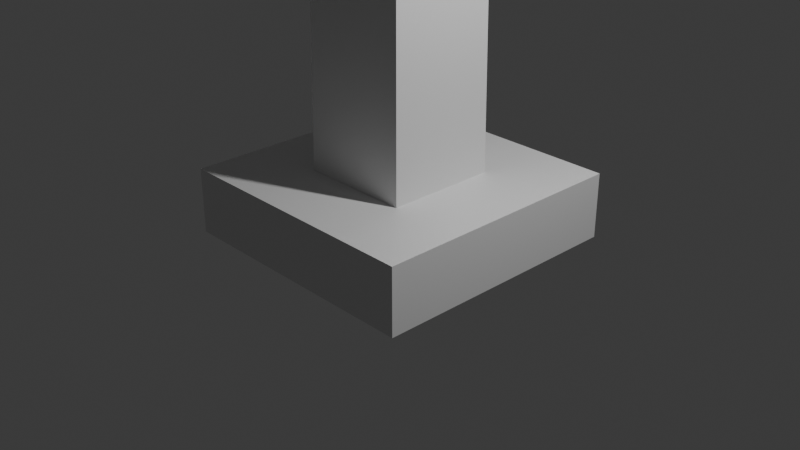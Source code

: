 # Source: tower.blend  (saved by Blender 5.0.119; exported with 4.5.12 LTS)
import bpy
from mathutils import Matrix  # noqa: F401  (used for matrix-valued properties, if any)

bpy.ops.wm.read_factory_settings(use_empty=True)
scene = bpy.context.scene
scene.name = 'Scene'

# ---- collections
col_collection = bpy.data.collections.new('Collection'); scene.collection.children.link(col_collection)

# ---- materials (node trees are filled in below, after node groups)
mat_material = bpy.data.materials.new('Material')
mat_material.alpha_threshold = 0.0
mat_material.use_backface_culling_lightprobe_volume = False
mat_material.roughness = 0.5
mat_material.line_color = (0.0, 0.0, 0.0, 1.0)

# ---- material node trees
mat_material.use_nodes = True; mat_material.node_tree.nodes.clear()
_N = mat_material.node_tree.nodes; _L = mat_material.node_tree.links
n0 = _N.new('ShaderNodeOutputMaterial'); n0.name = 'Material Output'; n0.location = (200, 100)
n1 = _N.new('ShaderNodeBsdfPrincipled'); n1.name = 'Principled BSDF'; n1.location = (-200, 100)
_L.new(n1.outputs[0], n0.inputs[0])
n0.is_active_output = True

# ---- world
world_world = bpy.data.worlds.new('World'); scene.world = world_world
world_world.use_nodes = True; world_world.node_tree.nodes.clear()
_N = world_world.node_tree.nodes; _L = world_world.node_tree.links
n0 = _N.new('ShaderNodeOutputWorld'); n0.name = 'World Output'; n0.location = (200, 100)
n1 = _N.new('ShaderNodeBackground'); n1.name = 'Background'; n1.location = (-200, 100)
n1.inputs[0].default_value = (0.05088, 0.05088, 0.05088, 1.0)
_L.new(n1.outputs[0], n0.inputs[0])
n0.is_active_output = True
world_world.color = (0.05088, 0.05088, 0.05088)
world_world.sun_shadow_jitter_overblur = 0.0

# ---- cameras
cam_camera = bpy.data.cameras.new('Camera')
cam_camera.clip_end = 100.0
cam_camera.ortho_scale = 7.314

# ---- lights
light_light = bpy.data.lights.new('Light', 'POINT')
light_light.energy = 1000.0
light_light.shadow_soft_size = 0.1

# ---- meshes
me_cube = bpy.data.meshes.new('Cube')
me_cube.from_pydata([(1.4, 1.4, 0.35), (1.4, 1.4, -0.35), (1.4, -1.4, 0.35), (1.4, -1.4, -0.35), (-1.4, 1.4, 0.35), (-1.4, 1.4, -0.35), (-1.4, -1.4, 0.35), (-1.4, -1.4, -0.35)], [], [(0, 4, 6, 2), (3, 2, 6, 7), (7, 6, 4, 5), (5, 1, 3, 7), (1, 0, 2, 3), (5, 4, 0, 1)])
_uv = me_cube.uv_layers.new(name='UVMap')
_uv.uv.foreach_set('vector', [0.625, 0.5, 0.875, 0.5, 0.875, 0.75, 0.625, 0.75, 0.375, 0.75, 0.625, 0.75, 0.625, 1.0, 0.375, 1.0, 0.375, 0.0, 0.625, 0.0, 0.625, 0.25, 0.375, 0.25, 0.125, 0.5, 0.375, 0.5, 0.375, 0.75, 0.125, 0.75, 0.375, 0.5, 0.625, 0.5, 0.625, 0.75, 0.375, 0.75, 0.375, 0.25, 0.625, 0.25, 0.625, 0.5, 0.375, 0.5])
me_cube.materials.append(mat_material)
me_cube.use_mirror_vertex_groups = False
me_cube.update()
me_cube_001 = bpy.data.meshes.new('Cube.001')
me_cube_001.from_pydata([(-0.6, -0.6, -3.0), (-0.54, -0.54, 3.0), (-0.6, 0.6, -3.0), (-0.54, 0.54, 3.0), (0.6, -0.6, -3.0), (0.54, -0.54, 3.0), (0.6, 0.6, -3.0), (0.54, 0.54, 3.0)], [], [(0, 1, 3, 2), (2, 3, 7, 6), (6, 7, 5, 4), (4, 5, 1, 0), (2, 6, 4, 0), (7, 3, 1, 5)])
_uv = me_cube_001.uv_layers.new(name='UVMap')
_uv.uv.foreach_set('vector', [0.375, 0.0, 0.625, 0.0, 0.625, 0.25, 0.375, 0.25, 0.375, 0.25, 0.625, 0.25, 0.625, 0.5, 0.375, 0.5, 0.375, 0.5, 0.625, 0.5, 0.625, 0.75, 0.375, 0.75, 0.375, 0.75, 0.625, 0.75, 0.625, 1.0, 0.375, 1.0, 0.125, 0.5, 0.375, 0.5, 0.375, 0.75, 0.125, 0.75, 0.625, 0.5, 0.875, 0.5, 0.875, 0.75, 0.625, 0.75])
me_cube_001.update()
me_cube_002 = bpy.data.meshes.new('Cube.002')
me_cube_002.from_pydata([(-1.2, -1.2, -0.25), (-1.2, -1.2, 0.25), (-1.2, 1.2, -0.25), (-1.2, 1.2, 0.25), (1.2, -1.2, -0.25), (1.2, -1.2, 0.25), (1.2, 1.2, -0.25), (1.2, 1.2, 0.25)], [], [(0, 1, 3, 2), (2, 3, 7, 6), (6, 7, 5, 4), (4, 5, 1, 0), (2, 6, 4, 0), (7, 3, 1, 5)])
_uv = me_cube_002.uv_layers.new(name='UVMap')
_uv.uv.foreach_set('vector', [0.375, 0.0, 0.625, 0.0, 0.625, 0.25, 0.375, 0.25, 0.375, 0.25, 0.625, 0.25, 0.625, 0.5, 0.375, 0.5, 0.375, 0.5, 0.625, 0.5, 0.625, 0.75, 0.375, 0.75, 0.375, 0.75, 0.625, 0.75, 0.625, 1.0, 0.375, 1.0, 0.125, 0.5, 0.375, 0.5, 0.375, 0.75, 0.125, 0.75, 0.625, 0.5, 0.875, 0.5, 0.875, 0.75, 0.625, 0.75])
me_cube_002.update()
me_cone = bpy.data.meshes.new('Cone')
me_cone.from_pydata([(0.01308, 0.16, -0.2497), (0.1729, 0.0, -0.2413), (0.01308, -0.16, -0.2497), (-0.1467, 0.0, -0.258), (-0.01308, 0.0, 0.2497)], [], [(0, 4, 1), (1, 4, 2), (0, 1, 2, 3), (2, 4, 3), (3, 4, 0)])
_uv = me_cone.uv_layers.new(name='UVMap')
_uv.uv.foreach_set('vector', [0.25, 0.49, 0.25, 0.25, 0.49, 0.25, 0.49, 0.25, 0.25, 0.25, 0.25, 0.01, 0.75, 0.49, 0.99, 0.25, 0.75, 0.01, 0.51, 0.25, 0.25, 0.01, 0.25, 0.25, 0.01, 0.25, 0.01, 0.25, 0.25, 0.25, 0.25, 0.49])
me_cone.update()
me_cone_001 = bpy.data.meshes.new('Cone.001')
me_cone_001.from_pydata([(-0.01308, 0.16, -0.2497), (0.1467, 0.0, -0.258), (-0.01308, -0.16, -0.2497), (-0.1729, 0.0, -0.2413), (0.01308, 0.0, 0.2497)], [], [(0, 4, 1), (1, 4, 2), (0, 1, 2, 3), (2, 4, 3), (3, 4, 0)])
_uv = me_cone_001.uv_layers.new(name='UVMap')
_uv.uv.foreach_set('vector', [0.25, 0.49, 0.25, 0.25, 0.49, 0.25, 0.49, 0.25, 0.25, 0.25, 0.25, 0.01, 0.75, 0.49, 0.99, 0.25, 0.75, 0.01, 0.51, 0.25, 0.25, 0.01, 0.25, 0.25, 0.01, 0.25, 0.01, 0.25, 0.25, 0.25, 0.25, 0.49])
me_cone_001.update()
me_cube_003 = bpy.data.meshes.new('Cube.003')
me_cube_003.from_pydata([(-0.06, -0.06, -2.319), (-0.06, -0.06, 0.08101), (-0.06, 0.06, -2.319), (-0.06, 0.06, 0.08101), (0.06, -0.06, -2.319), (0.06, -0.06, 0.08101), (0.06, 0.06, -2.319), (0.06, 0.06, 0.08101)], [], [(0, 1, 3, 2), (2, 3, 7, 6), (6, 7, 5, 4), (4, 5, 1, 0), (2, 6, 4, 0), (7, 3, 1, 5)])
_uv = me_cube_003.uv_layers.new(name='UVMap')
_uv.uv.foreach_set('vector', [0.375, 0.0, 0.625, 0.0, 0.625, 0.25, 0.375, 0.25, 0.375, 0.25, 0.625, 0.25, 0.625, 0.5, 0.375, 0.5, 0.375, 0.5, 0.625, 0.5, 0.625, 0.75, 0.375, 0.75, 0.375, 0.75, 0.625, 0.75, 0.625, 1.0, 0.375, 1.0, 0.125, 0.5, 0.375, 0.5, 0.375, 0.75, 0.125, 0.75, 0.625, 0.5, 0.875, 0.5, 0.875, 0.75, 0.625, 0.75])
me_cube_003.update()
me_cube_004 = bpy.data.meshes.new('Cube.004')
me_cube_004.from_pydata([(-0.06, -0.06, -2.319), (-0.06, -0.06, 0.08101), (-0.06, 0.06, -2.319), (-0.06, 0.06, 0.08101), (0.06, -0.06, -2.319), (0.06, -0.06, 0.08101), (0.06, 0.06, -2.319), (0.06, 0.06, 0.08101)], [], [(0, 1, 3, 2), (2, 3, 7, 6), (6, 7, 5, 4), (4, 5, 1, 0), (2, 6, 4, 0), (7, 3, 1, 5)])
_uv = me_cube_004.uv_layers.new(name='UVMap')
_uv.uv.foreach_set('vector', [0.375, 0.0, 0.625, 0.0, 0.625, 0.25, 0.375, 0.25, 0.375, 0.25, 0.625, 0.25, 0.625, 0.5, 0.375, 0.5, 0.375, 0.5, 0.625, 0.5, 0.625, 0.75, 0.375, 0.75, 0.375, 0.75, 0.625, 0.75, 0.625, 1.0, 0.375, 1.0, 0.125, 0.5, 0.375, 0.5, 0.375, 0.75, 0.125, 0.75, 0.625, 0.5, 0.875, 0.5, 0.875, 0.75, 0.625, 0.75])
me_cube_004.update()
me_cube_005 = bpy.data.meshes.new('Cube.005')
me_cube_005.from_pydata([(-0.06, -0.06, -2.319), (-0.06, -0.06, 0.08101), (-0.06, 0.06, -2.319), (-0.06, 0.06, 0.08101), (0.06, -0.06, -2.319), (0.06, -0.06, 0.08101), (0.06, 0.06, -2.319), (0.06, 0.06, 0.08101)], [], [(0, 1, 3, 2), (2, 3, 7, 6), (6, 7, 5, 4), (4, 5, 1, 0), (2, 6, 4, 0), (7, 3, 1, 5)])
_uv = me_cube_005.uv_layers.new(name='UVMap')
_uv.uv.foreach_set('vector', [0.375, 0.0, 0.625, 0.0, 0.625, 0.25, 0.375, 0.25, 0.375, 0.25, 0.625, 0.25, 0.625, 0.5, 0.375, 0.5, 0.375, 0.5, 0.625, 0.5, 0.625, 0.75, 0.375, 0.75, 0.375, 0.75, 0.625, 0.75, 0.625, 1.0, 0.375, 1.0, 0.125, 0.5, 0.375, 0.5, 0.375, 0.75, 0.125, 0.75, 0.625, 0.5, 0.875, 0.5, 0.875, 0.75, 0.625, 0.75])
me_cube_005.update()

# ---- objects
ob_tower_base = bpy.data.objects.new('tower_base', me_cube)
ob_light = bpy.data.objects.new('Light', light_light)
ob_camera = bpy.data.objects.new('Camera', cam_camera)
ob_tower_core = bpy.data.objects.new('tower_core', me_cube_001)
ob_tower_platform = bpy.data.objects.new('tower_platform', me_cube_002)
ob_ear_l = bpy.data.objects.new('ear_L', me_cone)
ob_ear_r = bpy.data.objects.new('ear_R', me_cone_001)
ob_vine_01 = bpy.data.objects.new('vine_01', me_cube_003)
ob_vine_02 = bpy.data.objects.new('vine_02', me_cube_004)
ob_vine_03 = bpy.data.objects.new('vine_03', me_cube_005)
ob_tower_cat = bpy.data.objects.new('Tower_cat', None)

# ---- transforms, parenting, visibility, modifiers, constraints
ob_tower_base.parent = ob_tower_cat
ob_tower_base.matrix_parent_inverse = Matrix(((1.0, -0.0, -0.0, -0.5503), (-0.0, 1.0, 0.0, 0.04482), (-0.0, -0.0, 1.0, -5.642), (-0.0, 0.0, -0.0, 1.0)))
ob_tower_base.location = (0.0, 0.0, 0.175)
ob_tower_base.lock_rotations_4d = False
ob_tower_base.empty_display_type = 'ARROWS'
ob_tower_base.lineart.crease_threshold = 0.0
ob_light.location = (4.076, 1.005, 5.904)
ob_light.rotation_euler = (0.6503, 0.05522, 1.866)
ob_light.lock_rotations_4d = False
ob_light.empty_display_type = 'ARROWS'
ob_light.color = (0.0, 0.0, 0.0, 0.0)
ob_light.lineart.crease_threshold = 0.0
ob_camera.location = (7.359, -6.926, 4.958)
ob_camera.rotation_euler = (1.109, 0.0, 0.8149)
ob_camera.lock_rotations_4d = False
ob_camera.empty_display_type = 'ARROWS'
ob_camera.color = (0.0, 0.0, 0.0, 0.0)
ob_camera.display_type = 'WIRE'
ob_camera.lineart.crease_threshold = 0.0
ob_tower_core.parent = ob_tower_cat
ob_tower_core.matrix_parent_inverse = Matrix(((1.0, -0.0, -0.0, -0.5503), (-0.0, 1.0, 0.0, 0.04482), (-0.0, -0.0, 1.0, -5.642), (-0.0, 0.0, -0.0, 1.0)))
ob_tower_core.location = (0.0, 0.0, 3.45)
ob_tower_platform.parent = ob_tower_cat
ob_tower_platform.matrix_parent_inverse = Matrix(((1.0, -0.0, -0.0, -0.5503), (-0.0, 1.0, 0.0, 0.04482), (-0.0, -0.0, 1.0, -5.642), (-0.0, 0.0, -0.0, 1.0)))
ob_tower_platform.location = (0.0, -0.04482, 6.706)
ob_ear_l.parent = ob_tower_cat
ob_ear_l.matrix_parent_inverse = Matrix(((1.0, -0.0, -0.0, -0.5503), (-0.0, 1.0, 0.0, 0.04482), (-0.0, -0.0, 1.0, -5.642), (-0.0, 0.0, -0.0, 1.0)))
ob_ear_l.location = (-0.4, 0.25, 7.2)
ob_ear_r.parent = ob_tower_cat
ob_ear_r.matrix_parent_inverse = Matrix(((1.0, -0.0, -0.0, -0.5503), (-0.0, 1.0, 0.0, 0.04482), (-0.0, -0.0, 1.0, -5.642), (-0.0, 0.0, -0.0, 1.0)))
ob_ear_r.location = (0.4, 0.25, 7.2)
ob_vine_01.parent = ob_tower_cat
ob_vine_01.matrix_parent_inverse = Matrix(((1.0, -0.0, -0.0, -0.5503), (-0.0, 1.0, 0.0, 0.04482), (-0.0, -0.0, 1.0, -5.642), (-0.0, 0.0, -0.0, 1.0)))
ob_vine_01.location = (0.0, 0.6446, 6.372)
ob_vine_02.parent = ob_tower_cat
ob_vine_02.matrix_parent_inverse = Matrix(((1.0, -0.0, -0.0, -0.5503), (-0.0, 1.0, 0.0, 0.04482), (-0.0, -0.0, 1.0, -5.642), (-0.0, 0.0, -0.0, 1.0)))
ob_vine_02.location = (-0.648, 0.6419, 6.372)
ob_vine_03.parent = ob_tower_cat
ob_vine_03.matrix_parent_inverse = Matrix(((1.0, -0.0, -0.0, -0.5503), (-0.0, 1.0, 0.0, 0.04482), (-0.0, -0.0, 1.0, -5.642), (-0.0, 0.0, -0.0, 1.0)))
ob_vine_03.location = (0.6612, 0.6384, 6.372)
ob_tower_cat.location = (0.5503, -0.04482, 5.642)

# ---- collection membership
col_collection.objects.link(ob_tower_base)
col_collection.objects.link(ob_light)
col_collection.objects.link(ob_camera)
col_collection.objects.link(ob_tower_core)
col_collection.objects.link(ob_tower_platform)
col_collection.objects.link(ob_ear_l)
col_collection.objects.link(ob_ear_r)
col_collection.objects.link(ob_vine_01)
col_collection.objects.link(ob_vine_02)
col_collection.objects.link(ob_vine_03)
col_collection.objects.link(ob_tower_cat)

# ---- scene / render settings (as saved in the file)
scene.camera = ob_camera
scene.frame_start = 1; scene.frame_end = 250; scene.frame_set(1)
scene.render.engine = 'BLENDER_EEVEE_NEXT'
scene.render.bake_bias = 0.0
scene.render.bake_samples = 0
scene.cycles.sampling_pattern = 'TABULATED_SOBOL'
scene.eevee.use_volume_custom_range = False
bpy.context.view_layer.update()
